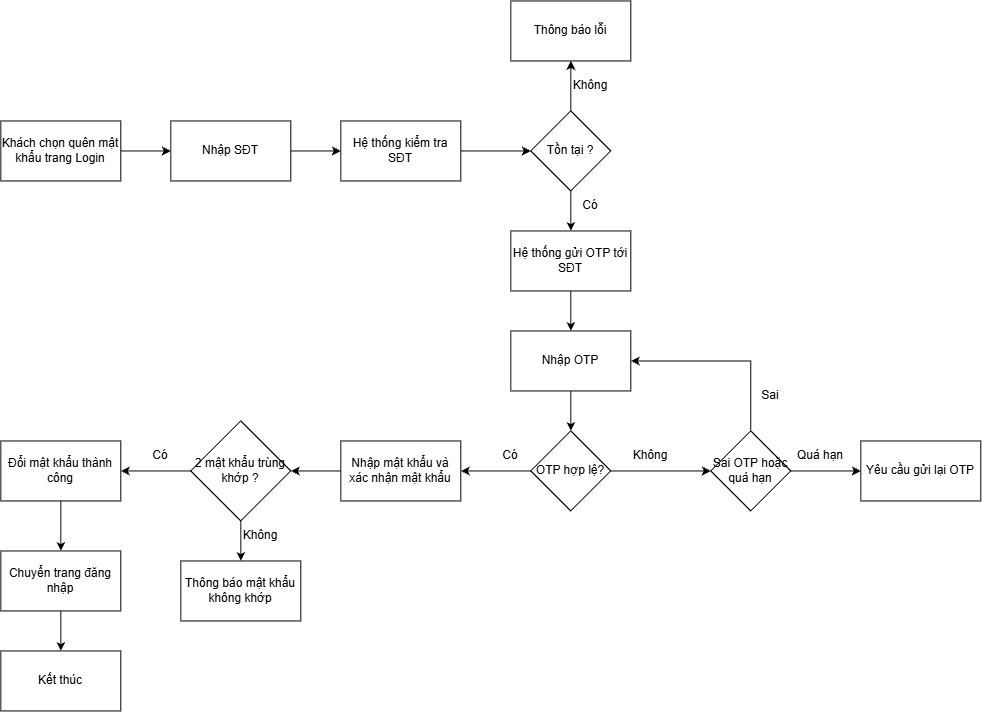

The diagram above was exported from draw.io. Its source (the exported page's mxGraphModel, read from the mxfile embedded in the PNG):
<mxGraphModel dx="1212" dy="661" grid="1" gridSize="10" guides="1" tooltips="1" connect="1" arrows="1" fold="1" page="1" pageScale="1" pageWidth="850" pageHeight="1100" math="0" shadow="0">
  <root>
    <mxCell id="0" />
    <mxCell id="1" parent="0" />
    <mxCell id="-Z8yVCzHyVz8_vKSRkA6-23" edge="1" parent="1" source="-Z8yVCzHyVz8_vKSRkA6-1" style="edgeStyle=orthogonalEdgeStyle;rounded=0;orthogonalLoop=1;jettySize=auto;html=1;entryX=0;entryY=0.5;entryDx=0;entryDy=0;" target="-Z8yVCzHyVz8_vKSRkA6-2">
      <mxGeometry relative="1" as="geometry" />
    </mxCell>
    <mxCell id="-Z8yVCzHyVz8_vKSRkA6-1" parent="1" style="rounded=0;whiteSpace=wrap;html=1;" value="Khách chọn quên mật khẩu trang Login" vertex="1">
      <mxGeometry height="60" width="120" x="150" y="210" as="geometry" />
    </mxCell>
    <mxCell id="-Z8yVCzHyVz8_vKSRkA6-24" edge="1" parent="1" source="-Z8yVCzHyVz8_vKSRkA6-2" style="edgeStyle=orthogonalEdgeStyle;rounded=0;orthogonalLoop=1;jettySize=auto;html=1;" target="-Z8yVCzHyVz8_vKSRkA6-3">
      <mxGeometry relative="1" as="geometry" />
    </mxCell>
    <mxCell id="-Z8yVCzHyVz8_vKSRkA6-2" parent="1" style="rounded=0;whiteSpace=wrap;html=1;" value="Nhập SĐT" vertex="1">
      <mxGeometry height="60" width="120" x="320" y="210" as="geometry" />
    </mxCell>
    <mxCell id="-Z8yVCzHyVz8_vKSRkA6-25" edge="1" parent="1" source="-Z8yVCzHyVz8_vKSRkA6-3" style="edgeStyle=orthogonalEdgeStyle;rounded=0;orthogonalLoop=1;jettySize=auto;html=1;" target="-Z8yVCzHyVz8_vKSRkA6-5">
      <mxGeometry relative="1" as="geometry" />
    </mxCell>
    <mxCell id="-Z8yVCzHyVz8_vKSRkA6-3" parent="1" style="rounded=0;whiteSpace=wrap;html=1;" value="Hệ thống kiểm tra SĐT" vertex="1">
      <mxGeometry height="60" width="120" x="490" y="210" as="geometry" />
    </mxCell>
    <mxCell id="-Z8yVCzHyVz8_vKSRkA6-26" edge="1" parent="1" source="-Z8yVCzHyVz8_vKSRkA6-5" style="edgeStyle=orthogonalEdgeStyle;rounded=0;orthogonalLoop=1;jettySize=auto;html=1;entryX=0.5;entryY=1;entryDx=0;entryDy=0;" target="-Z8yVCzHyVz8_vKSRkA6-6">
      <mxGeometry relative="1" as="geometry" />
    </mxCell>
    <mxCell id="-Z8yVCzHyVz8_vKSRkA6-27" edge="1" parent="1" source="-Z8yVCzHyVz8_vKSRkA6-5" style="edgeStyle=orthogonalEdgeStyle;rounded=0;orthogonalLoop=1;jettySize=auto;html=1;entryX=0.5;entryY=0;entryDx=0;entryDy=0;" target="-Z8yVCzHyVz8_vKSRkA6-7">
      <mxGeometry relative="1" as="geometry" />
    </mxCell>
    <mxCell id="-Z8yVCzHyVz8_vKSRkA6-5" parent="1" style="rhombus;whiteSpace=wrap;html=1;" value="Tồn tại ?" vertex="1">
      <mxGeometry height="80" width="80" x="680" y="200" as="geometry" />
    </mxCell>
    <mxCell id="-Z8yVCzHyVz8_vKSRkA6-6" parent="1" style="rounded=0;whiteSpace=wrap;html=1;" value="Thông báo lỗi" vertex="1">
      <mxGeometry height="60" width="120" x="660" y="90" as="geometry" />
    </mxCell>
    <mxCell id="-Z8yVCzHyVz8_vKSRkA6-28" edge="1" parent="1" source="-Z8yVCzHyVz8_vKSRkA6-7" style="edgeStyle=orthogonalEdgeStyle;rounded=0;orthogonalLoop=1;jettySize=auto;html=1;entryX=0.5;entryY=0;entryDx=0;entryDy=0;" target="-Z8yVCzHyVz8_vKSRkA6-8">
      <mxGeometry relative="1" as="geometry" />
    </mxCell>
    <mxCell id="-Z8yVCzHyVz8_vKSRkA6-7" parent="1" style="rounded=0;whiteSpace=wrap;html=1;" value="Hệ thống gửi OTP tới SĐT" vertex="1">
      <mxGeometry height="60" width="120" x="660" y="320" as="geometry" />
    </mxCell>
    <mxCell id="-Z8yVCzHyVz8_vKSRkA6-15" edge="1" parent="1" source="-Z8yVCzHyVz8_vKSRkA6-8" style="edgeStyle=orthogonalEdgeStyle;rounded=0;orthogonalLoop=1;jettySize=auto;html=1;entryX=0.5;entryY=0;entryDx=0;entryDy=0;" target="-Z8yVCzHyVz8_vKSRkA6-9">
      <mxGeometry relative="1" as="geometry" />
    </mxCell>
    <mxCell id="-Z8yVCzHyVz8_vKSRkA6-8" parent="1" style="rounded=0;whiteSpace=wrap;html=1;" value="Nhập OTP" vertex="1">
      <mxGeometry height="60" width="120" x="660" y="420" as="geometry" />
    </mxCell>
    <mxCell id="-Z8yVCzHyVz8_vKSRkA6-14" edge="1" parent="1" source="-Z8yVCzHyVz8_vKSRkA6-9" style="edgeStyle=orthogonalEdgeStyle;rounded=0;orthogonalLoop=1;jettySize=auto;html=1;entryX=0;entryY=0.5;entryDx=0;entryDy=0;" target="-Z8yVCzHyVz8_vKSRkA6-10">
      <mxGeometry relative="1" as="geometry" />
    </mxCell>
    <mxCell id="-Z8yVCzHyVz8_vKSRkA6-29" edge="1" parent="1" source="-Z8yVCzHyVz8_vKSRkA6-9" style="edgeStyle=orthogonalEdgeStyle;rounded=0;orthogonalLoop=1;jettySize=auto;html=1;" target="-Z8yVCzHyVz8_vKSRkA6-16">
      <mxGeometry relative="1" as="geometry" />
    </mxCell>
    <mxCell id="-Z8yVCzHyVz8_vKSRkA6-9" parent="1" style="rhombus;whiteSpace=wrap;html=1;" value="OTP hợp lệ?" vertex="1">
      <mxGeometry height="80" width="80" x="680" y="520" as="geometry" />
    </mxCell>
    <mxCell id="-Z8yVCzHyVz8_vKSRkA6-13" edge="1" parent="1" source="-Z8yVCzHyVz8_vKSRkA6-10" style="edgeStyle=orthogonalEdgeStyle;rounded=0;orthogonalLoop=1;jettySize=auto;html=1;" target="-Z8yVCzHyVz8_vKSRkA6-12">
      <mxGeometry relative="1" as="geometry" />
    </mxCell>
    <mxCell id="-Z8yVCzHyVz8_vKSRkA6-10" parent="1" style="rhombus;whiteSpace=wrap;html=1;" value="Sai OTP hoặc quá hạn" vertex="1">
      <mxGeometry height="80" width="80" x="860" y="520" as="geometry" />
    </mxCell>
    <mxCell id="-Z8yVCzHyVz8_vKSRkA6-11" edge="1" parent="1" source="-Z8yVCzHyVz8_vKSRkA6-10" style="endArrow=classic;html=1;rounded=0;exitX=0.5;exitY=0;exitDx=0;exitDy=0;entryX=1;entryY=0.5;entryDx=0;entryDy=0;" target="-Z8yVCzHyVz8_vKSRkA6-8" value="">
      <mxGeometry height="50" relative="1" width="50" as="geometry">
        <Array as="points">
          <mxPoint x="900" y="450" />
        </Array>
        <mxPoint x="850" y="490" as="sourcePoint" />
        <mxPoint x="900" y="440" as="targetPoint" />
      </mxGeometry>
    </mxCell>
    <mxCell id="-Z8yVCzHyVz8_vKSRkA6-12" parent="1" style="rounded=0;whiteSpace=wrap;html=1;" value="Yêu cầu gửi lại OTP" vertex="1">
      <mxGeometry height="60" width="120" x="1010" y="530" as="geometry" />
    </mxCell>
    <mxCell id="-Z8yVCzHyVz8_vKSRkA6-30" edge="1" parent="1" source="-Z8yVCzHyVz8_vKSRkA6-16" style="edgeStyle=orthogonalEdgeStyle;rounded=0;orthogonalLoop=1;jettySize=auto;html=1;entryX=1;entryY=0.5;entryDx=0;entryDy=0;" target="-Z8yVCzHyVz8_vKSRkA6-17">
      <mxGeometry relative="1" as="geometry" />
    </mxCell>
    <mxCell id="-Z8yVCzHyVz8_vKSRkA6-16" parent="1" style="rounded=0;whiteSpace=wrap;html=1;" value="Nhập mật khẩu và xác nhận mật khẩu" vertex="1">
      <mxGeometry height="60" width="120" x="490" y="530" as="geometry" />
    </mxCell>
    <mxCell id="-Z8yVCzHyVz8_vKSRkA6-31" edge="1" parent="1" source="-Z8yVCzHyVz8_vKSRkA6-17" style="edgeStyle=orthogonalEdgeStyle;rounded=0;orthogonalLoop=1;jettySize=auto;html=1;entryX=1;entryY=0.5;entryDx=0;entryDy=0;" target="-Z8yVCzHyVz8_vKSRkA6-19">
      <mxGeometry relative="1" as="geometry" />
    </mxCell>
    <mxCell id="-Z8yVCzHyVz8_vKSRkA6-34" edge="1" parent="1" source="-Z8yVCzHyVz8_vKSRkA6-17" style="edgeStyle=orthogonalEdgeStyle;rounded=0;orthogonalLoop=1;jettySize=auto;html=1;" target="-Z8yVCzHyVz8_vKSRkA6-18">
      <mxGeometry relative="1" as="geometry" />
    </mxCell>
    <mxCell id="-Z8yVCzHyVz8_vKSRkA6-17" parent="1" style="rhombus;whiteSpace=wrap;html=1;" value="2 mật khẩu trùng khớp ?" vertex="1">
      <mxGeometry height="100" width="100" x="340" y="510" as="geometry" />
    </mxCell>
    <mxCell id="-Z8yVCzHyVz8_vKSRkA6-18" parent="1" style="rounded=0;whiteSpace=wrap;html=1;" value="Thông báo mật khẩu không khớp" vertex="1">
      <mxGeometry height="60" width="120" x="330" y="650" as="geometry" />
    </mxCell>
    <mxCell id="-Z8yVCzHyVz8_vKSRkA6-32" edge="1" parent="1" source="-Z8yVCzHyVz8_vKSRkA6-19" style="edgeStyle=orthogonalEdgeStyle;rounded=0;orthogonalLoop=1;jettySize=auto;html=1;entryX=0.5;entryY=0;entryDx=0;entryDy=0;" target="-Z8yVCzHyVz8_vKSRkA6-21">
      <mxGeometry relative="1" as="geometry" />
    </mxCell>
    <mxCell id="-Z8yVCzHyVz8_vKSRkA6-19" parent="1" style="rounded=0;whiteSpace=wrap;html=1;" value="Đổi mật khẩu thành công" vertex="1">
      <mxGeometry height="60" width="120" x="150" y="530" as="geometry" />
    </mxCell>
    <mxCell id="-Z8yVCzHyVz8_vKSRkA6-33" edge="1" parent="1" source="-Z8yVCzHyVz8_vKSRkA6-21" style="edgeStyle=orthogonalEdgeStyle;rounded=0;orthogonalLoop=1;jettySize=auto;html=1;entryX=0.5;entryY=0;entryDx=0;entryDy=0;" target="-Z8yVCzHyVz8_vKSRkA6-22">
      <mxGeometry relative="1" as="geometry" />
    </mxCell>
    <mxCell id="-Z8yVCzHyVz8_vKSRkA6-21" parent="1" style="rounded=0;whiteSpace=wrap;html=1;" value="Chuyển trang đăng nhập" vertex="1">
      <mxGeometry height="60" width="120" x="150" y="640" as="geometry" />
    </mxCell>
    <mxCell id="-Z8yVCzHyVz8_vKSRkA6-22" parent="1" style="rounded=0;whiteSpace=wrap;html=1;" value="Kết thúc" vertex="1">
      <mxGeometry height="60" width="120" x="150" y="740" as="geometry" />
    </mxCell>
    <mxCell id="-Z8yVCzHyVz8_vKSRkA6-35" parent="1" style="text;html=1;whiteSpace=wrap;strokeColor=none;fillColor=none;align=center;verticalAlign=middle;rounded=0;" value="Không" vertex="1">
      <mxGeometry height="30" width="60" x="710" y="160" as="geometry" />
    </mxCell>
    <mxCell id="-Z8yVCzHyVz8_vKSRkA6-36" parent="1" style="text;html=1;whiteSpace=wrap;strokeColor=none;fillColor=none;align=center;verticalAlign=middle;rounded=0;" value="Có" vertex="1">
      <mxGeometry height="30" width="60" x="710" y="280" as="geometry" />
    </mxCell>
    <mxCell id="-Z8yVCzHyVz8_vKSRkA6-37" parent="1" style="text;html=1;whiteSpace=wrap;strokeColor=none;fillColor=none;align=center;verticalAlign=middle;rounded=0;" value="Không" vertex="1">
      <mxGeometry height="30" width="60" x="770" y="530" as="geometry" />
    </mxCell>
    <mxCell id="-Z8yVCzHyVz8_vKSRkA6-38" parent="1" style="text;html=1;whiteSpace=wrap;strokeColor=none;fillColor=none;align=center;verticalAlign=middle;rounded=0;" value="Có" vertex="1">
      <mxGeometry height="30" width="60" x="630" y="530" as="geometry" />
    </mxCell>
    <mxCell id="-Z8yVCzHyVz8_vKSRkA6-39" parent="1" style="text;html=1;whiteSpace=wrap;strokeColor=none;fillColor=none;align=center;verticalAlign=middle;rounded=0;" value="Sai" vertex="1">
      <mxGeometry height="30" width="60" x="890" y="470" as="geometry" />
    </mxCell>
    <mxCell id="-Z8yVCzHyVz8_vKSRkA6-40" parent="1" style="text;html=1;whiteSpace=wrap;strokeColor=none;fillColor=none;align=center;verticalAlign=middle;rounded=0;" value="Quá hạn" vertex="1">
      <mxGeometry height="30" width="60" x="940" y="530" as="geometry" />
    </mxCell>
    <mxCell id="-Z8yVCzHyVz8_vKSRkA6-41" parent="1" style="text;html=1;whiteSpace=wrap;strokeColor=none;fillColor=none;align=center;verticalAlign=middle;rounded=0;" value="Không" vertex="1">
      <mxGeometry height="30" width="60" x="380" y="610" as="geometry" />
    </mxCell>
    <mxCell id="-Z8yVCzHyVz8_vKSRkA6-42" parent="1" style="text;html=1;whiteSpace=wrap;strokeColor=none;fillColor=none;align=center;verticalAlign=middle;rounded=0;" value="Có" vertex="1">
      <mxGeometry height="30" width="60" x="280" y="530" as="geometry" />
    </mxCell>
  </root>
</mxGraphModel>